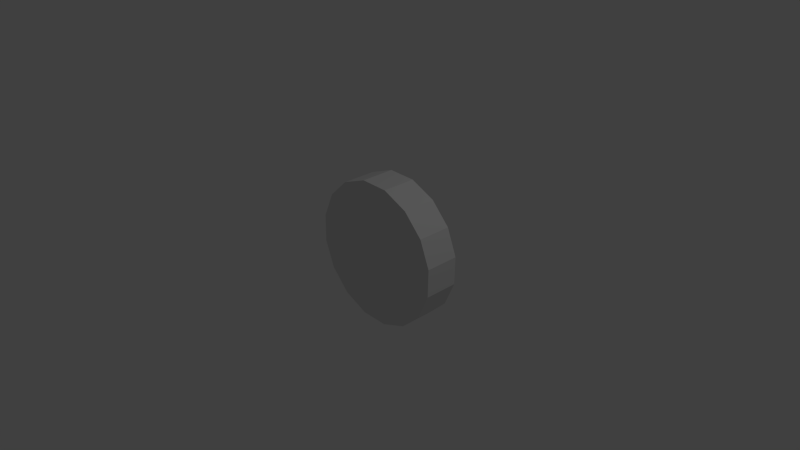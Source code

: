 # Source: Completecoin.blend  (saved by Blender 2.71.0; exported with 4.5.12 LTS)
import bpy
from mathutils import Matrix  # noqa: F401  (used for matrix-valued properties, if any)

bpy.ops.wm.read_factory_settings(use_empty=True)
scene = bpy.context.scene
scene.name = 'Scene'

# ---- collections
col_collection_1 = bpy.data.collections.new('Collection 1'); scene.collection.children.link(col_collection_1)

# ---- world
world_world = bpy.data.worlds.new('World'); scene.world = world_world
world_world.color = (0.05088, 0.05088, 0.05088)
world_world.use_sun_shadow = False
world_world.sun_shadow_jitter_overblur = 0.0
world_world.cycles.sampling_method = 'MANUAL'
world_world.cycles.sample_map_resolution = 256

# ---- cameras
cam_camera = bpy.data.cameras.new('Camera')
cam_camera.clip_end = 100.0
cam_camera.lens = 35.0
cam_camera.sensor_width = 32.0
cam_camera.sensor_height = 18.0
cam_camera.ortho_scale = 7.314
cam_camera.dof.focus_distance = 0.0
cam_camera.dof.aperture_fstop = 128.0

# ---- lights
light_lamp = bpy.data.lights.new('Lamp', 'POINT')
light_lamp.transmission_factor = 0.0
light_lamp.cutoff_distance = 30.0
light_lamp.energy = 100.0
light_lamp.shadow_buffer_clip_start = 1.001
light_lamp.shadow_soft_size = 0.1
light_lamp.shadow_maximum_resolution = 0.006
light_lamp.use_absolute_resolution = True
light_lamp.cycles.use_multiple_importance_sampling = False

# ---- meshes
me_circle = bpy.data.meshes.new('Circle')
me_circle.from_pydata([(-0.1543, 0.001271, 0.9842), (0.2357, 0.001271, 0.9709), (0.5909, -8.022e-07, 0.8095), (0.8573, -4.446e-07, 0.5244), (0.9943, 0.001272, 0.1591), (0.9811, 0.001272, -0.2309), (0.8196, 0.001272, -0.5861), (0.5346, 0.001273, -0.8525), (0.1692, 0.001273, -0.9895), (-0.2207, 0.001273, -0.9763), (-0.5759, 0.001272, -0.8149), (-0.8423, 0.001272, -0.5298), (-0.9794, 0.001272, -0.1644), (-0.9661, 0.001271, 0.2255), (-0.8047, 0.001271, 0.5807), (-0.5196, 0.001271, 0.8471), (0.5909, 0.001907, 0.8095), (0.8573, -4.446e-07, 0.5244), (-0.1543, 0.4734, 0.9842), (0.2357, 0.4734, 0.9709), (0.5909, 0.4734, 0.8095), (0.8573, 0.4734, 0.5244), (0.9943, 0.4734, 0.1591), (0.9811, 0.4734, -0.2309), (0.8196, 0.4734, -0.5861), (0.5346, 0.4734, -0.8525), (0.1692, 0.4734, -0.9895), (-0.2207, 0.4734, -0.9763), (-0.5759, 0.4734, -0.8149), (-0.8423, 0.4734, -0.5298), (-0.9794, 0.4734, -0.1644), (-0.9661, 0.4734, 0.2255), (-0.8047, 0.4734, 0.5807), (-0.5196, 0.4734, 0.8471), (0.8573, 0.003814, 0.5244)], [], [(2, 3, 17, 16), (1, 2, 16), (0, 1, 19, 18), (19, 20, 21, 22, 23, 24, 25, 26, 27, 28, 29, 30, 31, 32, 33, 18), (12, 13, 31, 30), (10, 11, 29, 28), (8, 9, 27, 26), (6, 7, 25, 24), (4, 5, 23, 22), (16, 17, 21, 20), (17, 4, 22, 21), (13, 14, 32, 31), (11, 12, 30, 29), (9, 10, 28, 27), (7, 8, 26, 25), (5, 6, 24, 23), (15, 0, 18, 33), (14, 15, 33, 32), (3, 4, 17), (1, 16, 20, 19), (1, 0, 15, 14, 13, 12, 11, 10, 9, 8, 7, 6, 5, 4, 34, 16)])
_uv = me_circle.uv_layers.new(name='UVMap')
_uv.uv.foreach_set('vector', [0.0, 0.0, 0.0, 0.0, 0.0, 0.0, 0.0, 0.0, 0.0, 0.0, 0.0, 0.0, 0.0, 0.0, 0.9981, 0.2398, 0.9981, 0.3697, 0.8353, 0.3697, 0.8353, 0.2398, 0.2701, 0.7071, 0.1462, 0.6533, 0.05134, 0.5538, 0.0, 0.4239, 2.049e-08, 0.2832, 0.05134, 0.1533, 0.1462, 0.05383, 0.2701, 4.297e-08, 0.4043, 0.0, 0.5283, 0.05383, 0.6231, 0.1533, 0.6745, 0.2832, 0.6745, 0.4239, 0.6231, 0.5538, 0.5283, 0.6533, 0.4043, 0.7071, 0.8324, 0.2706, 0.8324, 0.1299, 0.9951, 0.1299, 0.9951, 0.2706, 0.8324, 0.5, 0.8324, 0.4005, 0.9951, 0.4005, 0.9951, 0.5, 0.8362, 0.7725, 0.8362, 0.6319, 0.999, 0.6319, 0.999, 0.7725, 0.8362, 0.9981, 0.8362, 0.8928, 0.999, 0.8928, 0.999, 0.9981, 0.9942, 0.7706, 0.9942, 0.9005, 0.8315, 0.9005, 0.8315, 0.7706, 0.9942, 0.5, 0.9942, 0.6299, 0.8315, 0.6299, 0.8315, 0.5, 0.9942, 0.6299, 0.9942, 0.7706, 0.8315, 0.7706, 0.8315, 0.6299, 0.8324, 0.1299, 0.8324, 1.192e-07, 0.9951, 5.96e-08, 0.9951, 0.1299, 0.8324, 0.4005, 0.8324, 0.2706, 0.9951, 0.2706, 0.9951, 0.4005, 0.8324, 0.6299, 0.8324, 0.5, 0.9951, 0.5, 0.9951, 0.6299, 0.8362, 0.8928, 0.8362, 0.7725, 0.999, 0.7725, 0.999, 0.8928, 0.9942, 0.9005, 0.9942, 1.0, 0.8315, 1.0, 0.8315, 0.9005, 0.9981, 0.1319, 0.9981, 0.2398, 0.8353, 0.2398, 0.8353, 0.1319, 0.9981, 0.001926, 0.9981, 0.1319, 0.8353, 0.1319, 0.8353, 0.001926, 0.0, 0.0, 0.0, 0.0, 0.0, 0.0, 0.9942, 0.3678, 0.9942, 0.5, 0.8315, 0.5, 0.8315, 0.3678, 0.2701, 0.7071, 0.4043, 0.7071, 0.5283, 0.6533, 0.6231, 0.5538, 0.6745, 0.4239, 0.6745, 0.2832, 0.6231, 0.1533, 0.5283, 0.05383, 0.4043, 0.0, 0.2701, 4.297e-08, 0.1462, 0.05383, 0.05134, 0.1533, 2.049e-08, 0.2832, 0.0, 0.4239, 0.05134, 0.5538, 0.1462, 0.6533])
me_circle.use_remesh_preserve_volume = False
me_circle.use_remesh_preserve_attributes = False
me_circle.use_mirror_vertex_groups = False
me_circle.update()

# ---- objects
ob_circle = bpy.data.objects.new('Circle', me_circle)
ob_lamp = bpy.data.objects.new('Lamp', light_lamp)
ob_camera = bpy.data.objects.new('Camera', cam_camera)

# ---- transforms, parenting, visibility, modifiers, constraints
ob_circle.location = (0.0, 0.0, 0.0)
ob_circle.lineart.crease_threshold = 0.0
ob_lamp.location = (4.076, 1.005, 5.904)
ob_lamp.rotation_euler = (0.6503, 0.05522, 1.866)
ob_lamp.lock_rotations_4d = False
ob_lamp.empty_display_type = 'ARROWS'
ob_lamp.color = (0.0, 0.0, 0.0, 0.0)
ob_lamp.lineart.crease_threshold = 0.0
ob_camera.location = (7.481, -6.508, 5.344)
ob_camera.rotation_euler = (1.109, 0.01082, 0.8149)
ob_camera.lock_rotations_4d = False
ob_camera.empty_display_type = 'ARROWS'
ob_camera.color = (0.0, 0.0, 0.0, 0.0)
ob_camera.display_type = 'WIRE'
ob_camera.lineart.crease_threshold = 0.0

# ---- collection membership
col_collection_1.objects.link(ob_circle)
col_collection_1.objects.link(ob_lamp)
col_collection_1.objects.link(ob_camera)

# ---- scene / render settings (as saved in the file)
scene.camera = ob_camera
scene.frame_start = 1; scene.frame_end = 250; scene.frame_set(1)
scene.render.engine = 'BLENDER_EEVEE_NEXT'
scene.render.resolution_percentage = 50
scene.render.dither_intensity = 0.0
scene.cycles.use_denoising = False
scene.cycles.samples = 10
scene.cycles.sampling_pattern = 'TABULATED_SOBOL'
scene.cycles.light_sampling_threshold = 0.0
scene.cycles.use_adaptive_sampling = False
scene.cycles.use_light_tree = False
scene.cycles.blur_glossy = 0.0
scene.cycles.volume_bounces = 1
scene.cycles.pixel_filter_type = 'GAUSSIAN'
scene.cycles.sample_clamp_indirect = 0.0
scene.view_settings.view_transform = 'Standard'
bpy.context.view_layer.update()
